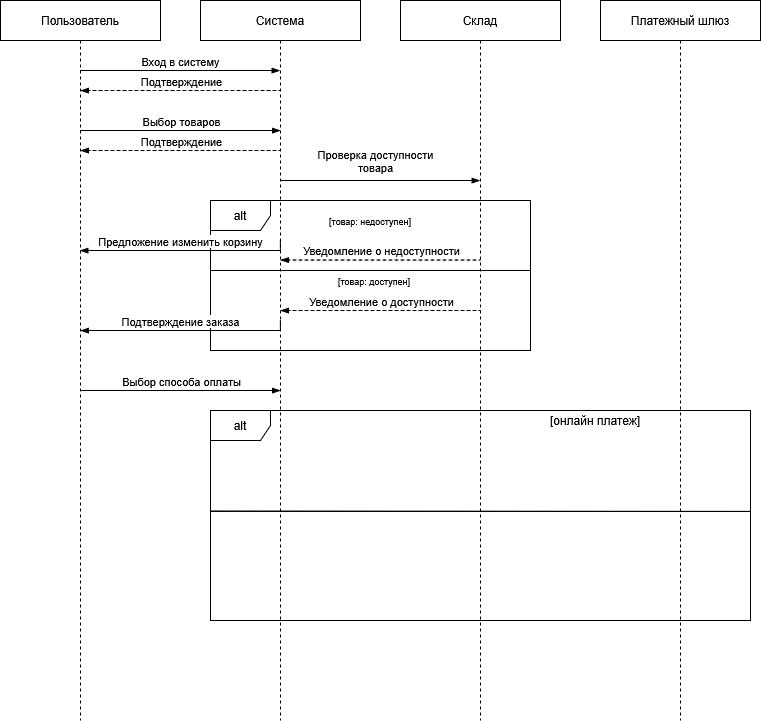

The diagram above was exported from draw.io. Its source (the exported page's mxGraphModel, read from the mxfile embedded in the PNG):
<mxGraphModel dx="1426" dy="787" grid="1" gridSize="10" guides="1" tooltips="1" connect="1" arrows="1" fold="1" page="1" pageScale="1" pageWidth="827" pageHeight="1169" math="0" shadow="0">
  <root>
    <mxCell id="0" />
    <mxCell id="1" parent="0" />
    <mxCell id="7bp1R8xjVHP1vjuLG8tG-1" parent="1" style="shape=umlLifeline;perimeter=lifelinePerimeter;whiteSpace=wrap;html=1;container=1;dropTarget=0;collapsible=0;recursiveResize=0;outlineConnect=0;portConstraint=eastwest;newEdgeStyle={&quot;curved&quot;:0,&quot;rounded&quot;:0};" value="Пользователь" vertex="1">
      <mxGeometry height="720" width="160" x="40" y="40" as="geometry" />
    </mxCell>
    <mxCell id="7bp1R8xjVHP1vjuLG8tG-5" parent="1" style="shape=umlLifeline;perimeter=lifelinePerimeter;whiteSpace=wrap;html=1;container=1;dropTarget=0;collapsible=0;recursiveResize=0;outlineConnect=0;portConstraint=eastwest;newEdgeStyle={&quot;curved&quot;:0,&quot;rounded&quot;:0};" value="Система" vertex="1">
      <mxGeometry height="720" width="160" x="240" y="40" as="geometry" />
    </mxCell>
    <mxCell id="7bp1R8xjVHP1vjuLG8tG-6" parent="1" style="shape=umlLifeline;perimeter=lifelinePerimeter;whiteSpace=wrap;html=1;container=1;dropTarget=0;collapsible=0;recursiveResize=0;outlineConnect=0;portConstraint=eastwest;newEdgeStyle={&quot;curved&quot;:0,&quot;rounded&quot;:0};" value="Склад" vertex="1">
      <mxGeometry height="720" width="160" x="440" y="40" as="geometry" />
    </mxCell>
    <mxCell id="7bp1R8xjVHP1vjuLG8tG-7" parent="1" style="shape=umlLifeline;perimeter=lifelinePerimeter;whiteSpace=wrap;html=1;container=1;dropTarget=0;collapsible=0;recursiveResize=0;outlineConnect=0;portConstraint=eastwest;newEdgeStyle={&quot;curved&quot;:0,&quot;rounded&quot;:0};" value="Платежный шлюз" vertex="1">
      <mxGeometry height="720" width="160" x="640" y="40" as="geometry" />
    </mxCell>
    <mxCell id="7bp1R8xjVHP1vjuLG8tG-8" edge="1" parent="1" source="7bp1R8xjVHP1vjuLG8tG-1" style="edgeStyle=elbowEdgeStyle;fontSize=12;html=1;endArrow=blockThin;endFill=1;rounded=0;" target="7bp1R8xjVHP1vjuLG8tG-5" value="">
      <mxGeometry relative="1" width="160" as="geometry">
        <Array as="points">
          <mxPoint x="220" y="110" />
        </Array>
        <mxPoint x="130" y="121" as="sourcePoint" />
        <mxPoint x="270" y="120" as="targetPoint" />
      </mxGeometry>
    </mxCell>
    <mxCell id="7bp1R8xjVHP1vjuLG8tG-10" connectable="0" parent="7bp1R8xjVHP1vjuLG8tG-8" style="edgeLabel;html=1;align=center;verticalAlign=middle;resizable=0;points=[];" value="Вход в систему" vertex="1">
      <mxGeometry relative="1" x="-0.2992" y="-1" as="geometry">
        <mxPoint x="30" y="-11" as="offset" />
      </mxGeometry>
    </mxCell>
    <mxCell id="7bp1R8xjVHP1vjuLG8tG-11" edge="1" parent="1" style="edgeStyle=elbowEdgeStyle;fontSize=12;html=1;endArrow=blockThin;endFill=1;rounded=0;dashed=1;" value="">
      <mxGeometry relative="1" width="160" as="geometry">
        <Array as="points">
          <mxPoint x="320" y="130" />
        </Array>
        <mxPoint x="120" y="130" as="sourcePoint" />
        <mxPoint x="120" y="130" as="targetPoint" />
      </mxGeometry>
    </mxCell>
    <mxCell id="7bp1R8xjVHP1vjuLG8tG-12" connectable="0" parent="7bp1R8xjVHP1vjuLG8tG-11" style="edgeLabel;html=1;align=center;verticalAlign=middle;resizable=0;points=[];" value="Подтверждение" vertex="1">
      <mxGeometry relative="1" x="-0.2992" y="-1" as="geometry">
        <mxPoint x="-40" y="-11" as="offset" />
      </mxGeometry>
    </mxCell>
    <mxCell id="7bp1R8xjVHP1vjuLG8tG-15" edge="1" parent="1" style="edgeStyle=elbowEdgeStyle;fontSize=12;html=1;endArrow=blockThin;endFill=1;rounded=0;" value="">
      <mxGeometry relative="1" width="160" as="geometry">
        <Array as="points">
          <mxPoint x="220" y="170" />
        </Array>
        <mxPoint x="120" y="170" as="sourcePoint" />
        <mxPoint x="320" y="170" as="targetPoint" />
      </mxGeometry>
    </mxCell>
    <mxCell id="7bp1R8xjVHP1vjuLG8tG-16" connectable="0" parent="7bp1R8xjVHP1vjuLG8tG-15" style="edgeLabel;html=1;align=center;verticalAlign=middle;resizable=0;points=[];" value="Выбор товаров" vertex="1">
      <mxGeometry relative="1" x="-0.2992" y="-1" as="geometry">
        <mxPoint x="30" y="-11" as="offset" />
      </mxGeometry>
    </mxCell>
    <mxCell id="7bp1R8xjVHP1vjuLG8tG-17" edge="1" parent="1" style="edgeStyle=elbowEdgeStyle;fontSize=12;html=1;endArrow=blockThin;endFill=1;rounded=0;dashed=1;" value="">
      <mxGeometry relative="1" width="160" as="geometry">
        <Array as="points">
          <mxPoint x="320" y="190" />
        </Array>
        <mxPoint x="120" y="190" as="sourcePoint" />
        <mxPoint x="120" y="190" as="targetPoint" />
      </mxGeometry>
    </mxCell>
    <mxCell id="7bp1R8xjVHP1vjuLG8tG-18" connectable="0" parent="7bp1R8xjVHP1vjuLG8tG-17" style="edgeLabel;html=1;align=center;verticalAlign=middle;resizable=0;points=[];" value="Подтверждение" vertex="1">
      <mxGeometry relative="1" x="-0.2992" y="-1" as="geometry">
        <mxPoint x="-40" y="-11" as="offset" />
      </mxGeometry>
    </mxCell>
    <mxCell id="7bp1R8xjVHP1vjuLG8tG-19" parent="1" style="shape=umlFrame;whiteSpace=wrap;html=1;pointerEvents=0;" value="alt" vertex="1">
      <mxGeometry height="150" width="320" x="250" y="240" as="geometry" />
    </mxCell>
    <mxCell id="7bp1R8xjVHP1vjuLG8tG-22" edge="1" parent="1" style="edgeStyle=elbowEdgeStyle;fontSize=12;html=1;endArrow=blockThin;endFill=1;rounded=0;" value="">
      <mxGeometry relative="1" width="160" as="geometry">
        <Array as="points">
          <mxPoint x="440" y="280" />
          <mxPoint x="370" y="220" />
        </Array>
        <mxPoint x="320" y="220" as="sourcePoint" />
        <mxPoint x="519.5" y="220" as="targetPoint" />
      </mxGeometry>
    </mxCell>
    <mxCell id="7bp1R8xjVHP1vjuLG8tG-24" connectable="0" parent="7bp1R8xjVHP1vjuLG8tG-22" style="edgeLabel;html=1;align=center;verticalAlign=middle;resizable=0;points=[];" value="&lt;div&gt;Проверка доступности&lt;/div&gt;&lt;div&gt;товара&lt;/div&gt;" vertex="1">
      <mxGeometry relative="1" x="-0.1584" y="-2" as="geometry">
        <mxPoint x="10" y="-22" as="offset" />
      </mxGeometry>
    </mxCell>
    <mxCell id="7bp1R8xjVHP1vjuLG8tG-25" edge="1" parent="1" style="edgeStyle=elbowEdgeStyle;fontSize=12;html=1;endArrow=blockThin;endFill=1;rounded=0;" target="7bp1R8xjVHP1vjuLG8tG-1" value="">
      <mxGeometry relative="1" width="160" as="geometry">
        <Array as="points">
          <mxPoint x="320" y="290" />
        </Array>
        <mxPoint x="320" y="280" as="sourcePoint" />
        <mxPoint x="520" y="280" as="targetPoint" />
      </mxGeometry>
    </mxCell>
    <mxCell id="7bp1R8xjVHP1vjuLG8tG-26" connectable="0" parent="7bp1R8xjVHP1vjuLG8tG-25" style="edgeLabel;html=1;align=center;verticalAlign=middle;resizable=0;points=[];" value="Предложение изменить корзину" vertex="1">
      <mxGeometry relative="1" x="-0.2992" y="-1" as="geometry">
        <mxPoint x="-37" y="-9" as="offset" />
      </mxGeometry>
    </mxCell>
    <mxCell id="7bp1R8xjVHP1vjuLG8tG-27" parent="1" style="text;html=1;whiteSpace=wrap;strokeColor=none;fillColor=none;align=center;verticalAlign=middle;rounded=0;" value="&lt;font style=&quot;font-size: 9px;&quot;&gt;[товар: недоступен]&lt;/font&gt;" vertex="1">
      <mxGeometry height="20" width="130" x="345" y="250" as="geometry" />
    </mxCell>
    <mxCell id="7bp1R8xjVHP1vjuLG8tG-28" edge="1" parent="1" style="edgeStyle=elbowEdgeStyle;fontSize=12;html=1;endArrow=none;endFill=0;rounded=0;" value="">
      <mxGeometry relative="1" width="160" as="geometry">
        <Array as="points">
          <mxPoint x="570" y="310" />
        </Array>
        <mxPoint x="320" y="310" as="sourcePoint" />
        <mxPoint x="250" y="310" as="targetPoint" />
      </mxGeometry>
    </mxCell>
    <mxCell id="7bp1R8xjVHP1vjuLG8tG-30" edge="1" parent="1" style="edgeStyle=elbowEdgeStyle;fontSize=12;html=1;endArrow=blockThin;endFill=1;rounded=0;" value="">
      <mxGeometry relative="1" width="160" as="geometry">
        <Array as="points">
          <mxPoint x="320" y="370" />
        </Array>
        <mxPoint x="320" y="360" as="sourcePoint" />
        <mxPoint x="120" y="370" as="targetPoint" />
      </mxGeometry>
    </mxCell>
    <mxCell id="7bp1R8xjVHP1vjuLG8tG-31" connectable="0" parent="7bp1R8xjVHP1vjuLG8tG-30" style="edgeLabel;html=1;align=center;verticalAlign=middle;resizable=0;points=[];" value="Подтверждение заказа" vertex="1">
      <mxGeometry relative="1" x="-0.2992" y="-1" as="geometry">
        <mxPoint x="-37" y="-9" as="offset" />
      </mxGeometry>
    </mxCell>
    <mxCell id="7bp1R8xjVHP1vjuLG8tG-32" parent="1" style="text;html=1;whiteSpace=wrap;strokeColor=none;fillColor=none;align=center;verticalAlign=middle;rounded=0;" value="&lt;font style=&quot;font-size: 9px;&quot;&gt;[товар: доступен]&lt;/font&gt;" vertex="1">
      <mxGeometry height="20" width="130" x="349" y="310" as="geometry" />
    </mxCell>
    <mxCell id="7bp1R8xjVHP1vjuLG8tG-35" parent="1" style="shape=umlFrame;whiteSpace=wrap;html=1;pointerEvents=0;" value="alt" vertex="1">
      <mxGeometry height="210" width="540" x="250" y="450" as="geometry" />
    </mxCell>
    <mxCell id="7bp1R8xjVHP1vjuLG8tG-38" edge="1" parent="1" style="edgeStyle=elbowEdgeStyle;fontSize=12;html=1;endArrow=blockThin;endFill=1;rounded=0;" value="">
      <mxGeometry relative="1" width="160" as="geometry">
        <Array as="points">
          <mxPoint x="220" y="430" />
        </Array>
        <mxPoint x="120" y="430" as="sourcePoint" />
        <mxPoint x="320" y="430" as="targetPoint" />
      </mxGeometry>
    </mxCell>
    <mxCell id="7bp1R8xjVHP1vjuLG8tG-39" connectable="0" parent="7bp1R8xjVHP1vjuLG8tG-38" style="edgeLabel;html=1;align=center;verticalAlign=middle;resizable=0;points=[];" value="Выбор способа оплаты" vertex="1">
      <mxGeometry relative="1" x="-0.2992" y="-1" as="geometry">
        <mxPoint x="30" y="-11" as="offset" />
      </mxGeometry>
    </mxCell>
    <mxCell id="7bp1R8xjVHP1vjuLG8tG-43" edge="1" parent="1" style="edgeStyle=elbowEdgeStyle;fontSize=12;html=1;endArrow=blockThin;endFill=1;rounded=0;dashed=1;" value="">
      <mxGeometry relative="1" width="160" as="geometry">
        <Array as="points">
          <mxPoint x="520" y="299.58" />
        </Array>
        <mxPoint x="320" y="299.58" as="sourcePoint" />
        <mxPoint x="320" y="299.58" as="targetPoint" />
      </mxGeometry>
    </mxCell>
    <mxCell id="7bp1R8xjVHP1vjuLG8tG-44" connectable="0" parent="7bp1R8xjVHP1vjuLG8tG-43" style="edgeLabel;html=1;align=center;verticalAlign=middle;resizable=0;points=[];" value="Уведомление о недоступности" vertex="1">
      <mxGeometry relative="1" x="-0.2992" y="-1" as="geometry">
        <mxPoint x="-40" y="-11" as="offset" />
      </mxGeometry>
    </mxCell>
    <mxCell id="7bp1R8xjVHP1vjuLG8tG-45" edge="1" parent="1" style="edgeStyle=elbowEdgeStyle;fontSize=12;html=1;endArrow=blockThin;endFill=1;rounded=0;dashed=1;" value="">
      <mxGeometry relative="1" width="160" as="geometry">
        <Array as="points">
          <mxPoint x="520" y="350" />
        </Array>
        <mxPoint x="320" y="350" as="sourcePoint" />
        <mxPoint x="320" y="350" as="targetPoint" />
      </mxGeometry>
    </mxCell>
    <mxCell id="7bp1R8xjVHP1vjuLG8tG-46" connectable="0" parent="7bp1R8xjVHP1vjuLG8tG-45" style="edgeLabel;html=1;align=center;verticalAlign=middle;resizable=0;points=[];" value="Уведомление о доступности" vertex="1">
      <mxGeometry relative="1" x="-0.2992" y="-1" as="geometry">
        <mxPoint x="-40" y="-11" as="offset" />
      </mxGeometry>
    </mxCell>
    <mxCell id="7bp1R8xjVHP1vjuLG8tG-47" edge="1" parent="1" style="edgeStyle=elbowEdgeStyle;fontSize=12;html=1;endArrow=none;endFill=0;rounded=0;entryX=0.001;entryY=0.479;entryDx=0;entryDy=0;entryPerimeter=0;" target="7bp1R8xjVHP1vjuLG8tG-35" value="">
      <mxGeometry relative="1" width="160" as="geometry">
        <Array as="points">
          <mxPoint x="790" y="540" />
          <mxPoint x="790" y="550" />
        </Array>
        <mxPoint x="251" y="551" as="sourcePoint" />
        <mxPoint x="320" y="550" as="targetPoint" />
      </mxGeometry>
    </mxCell>
    <mxCell id="7bp1R8xjVHP1vjuLG8tG-49" parent="1" style="text;html=1;whiteSpace=wrap;strokeColor=none;fillColor=none;align=center;verticalAlign=middle;rounded=0;" value="[онлайн платеж]" vertex="1">
      <mxGeometry height="20" width="130" x="570" y="450" as="geometry" />
    </mxCell>
  </root>
</mxGraphModel>